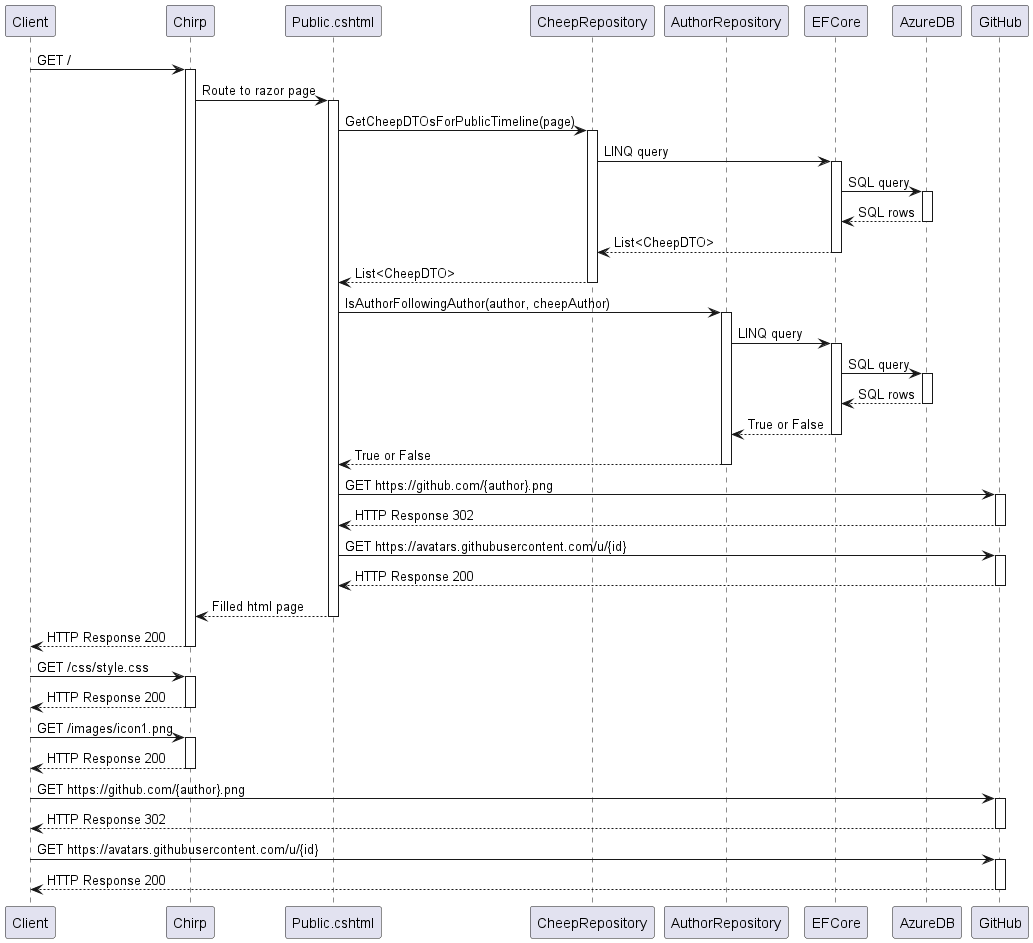

The diagram above was rendered by PlantUML. Its source (embedded in the PNG):
@startuml sequence-diagram
participant Client
participant Chirp
participant Public.cshtml
participant CheepRepository
participant AuthorRepository

Client -> Chirp: GET /

activate Chirp
Chirp -> Public.cshtml: Route to razor page
activate Public.cshtml

Public.cshtml -> CheepRepository: GetCheepDTOsForPublicTimeline(page)
activate CheepRepository
CheepRepository -> EFCore: LINQ query
activate EFCore
EFCore -> AzureDB: SQL query
activate AzureDB
AzureDB --> EFCore: SQL rows
deactivate AzureDB
EFCore --> CheepRepository: List<CheepDTO>
deactivate EFCore
CheepRepository --> Public.cshtml: List<CheepDTO>
deactivate CheepRepository

Public.cshtml -> AuthorRepository: IsAuthorFollowingAuthor(author, cheepAuthor)
activate AuthorRepository
AuthorRepository -> EFCore: LINQ query
activate EFCore
EFCore -> AzureDB: SQL query
activate AzureDB
AzureDB --> EFCore: SQL rows
deactivate AzureDB
EFCore --> AuthorRepository: True or False
deactivate EFCore
AuthorRepository --> Public.cshtml: True or False
deactivate AuthorRepository

Public.cshtml -> GitHub: GET https://github.com/{author}.png
activate GitHub
GitHub --> Public.cshtml: HTTP Response 302
deactivate GitHub

Public.cshtml -> GitHub: GET https://avatars.githubusercontent.com/u/{id}
activate GitHub
GitHub --> Public.cshtml: HTTP Response 200
deactivate GitHub

Public.cshtml --> Chirp: Filled html page
deactivate Public.cshtml
Chirp --> Client: HTTP Response 200
deactivate Chirp

Client -> Chirp: GET /css/style.css
activate Chirp
Chirp --> Client: HTTP Response 200
deactivate Chirp

Client -> Chirp: GET /images/icon1.png
activate Chirp
Chirp --> Client: HTTP Response 200
deactivate Chirp

Client -> GitHub: GET https://github.com/{author}.png
activate GitHub
GitHub --> Client: HTTP Response 302
deactivate GitHub

Client -> GitHub: GET https://avatars.githubusercontent.com/u/{id}
activate GitHub
GitHub --> Client: HTTP Response 200
deactivate GitHub

@enduml